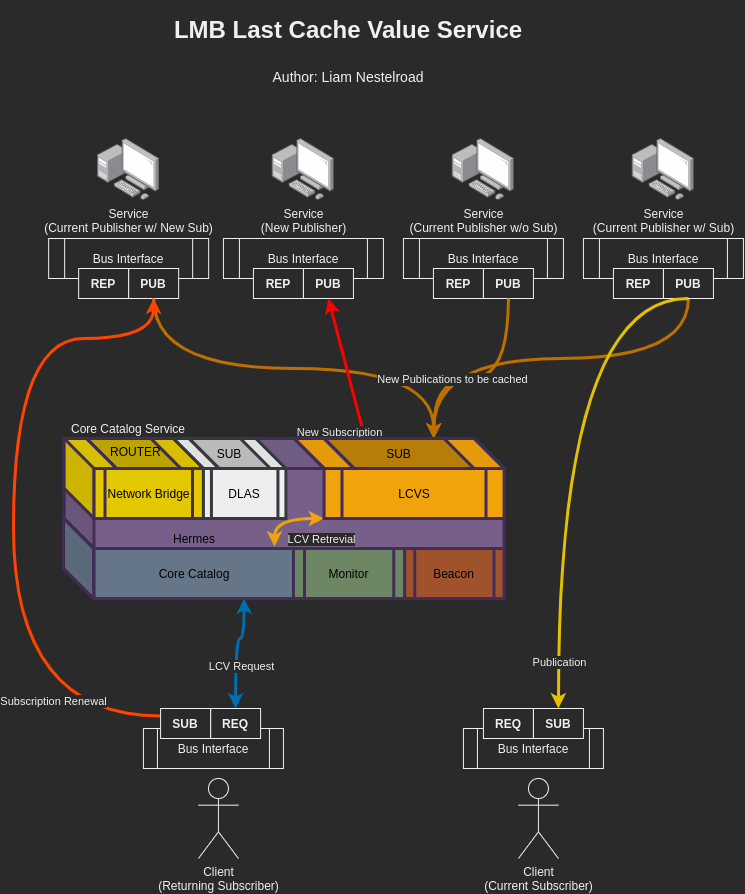

The diagram above was exported from draw.io. Its source (the exported page's mxGraphModel, read from the mxfile embedded in the PNG):
<mxGraphModel dx="1422" dy="853" grid="1" gridSize="10" guides="1" tooltips="1" connect="1" arrows="1" fold="1" page="1" pageScale="1" pageWidth="850" pageHeight="1100" math="0" shadow="0">
  <root>
    <mxCell id="iLr_bZD254ZLCZr4NO_c-0" />
    <mxCell id="iLr_bZD254ZLCZr4NO_c-1" parent="iLr_bZD254ZLCZr4NO_c-0" />
    <mxCell id="tLzKDMvZLDklbit3aauu-0" value="" style="shape=cube;whiteSpace=wrap;html=1;boundedLbl=1;backgroundOutline=1;darkOpacity=0.05;darkOpacity2=0.1;strokeWidth=3;fillColor=#647687;size=30;fontColor=#ffffff;strokeColor=#432D57;" parent="iLr_bZD254ZLCZr4NO_c-1" vertex="1">
      <mxGeometry x="140" y="520" width="120" height="80" as="geometry" />
    </mxCell>
    <mxCell id="llHvsoAJ1pYy1QYhORVQ-19" style="edgeStyle=orthogonalEdgeStyle;curved=1;orthogonalLoop=1;jettySize=auto;html=1;exitX=0.5;exitY=1;exitDx=0;exitDy=0;strokeWidth=3;fillColor=#f0a30a;strokeColor=#BD7000;entryX=0.75;entryY=0;entryDx=0;entryDy=0;" parent="iLr_bZD254ZLCZr4NO_c-1" source="llHvsoAJ1pYy1QYhORVQ-14" target="MnnTwCa1GKMkpDfNNJ2i-2" edge="1">
      <mxGeometry relative="1" as="geometry">
        <mxPoint x="489.93" y="390" as="targetPoint" />
        <Array as="points">
          <mxPoint x="764.93" y="360" />
          <mxPoint x="509.93" y="360" />
        </Array>
      </mxGeometry>
    </mxCell>
    <mxCell id="MojCPEniRW2mU4X-VaxL-19" style="edgeStyle=orthogonalEdgeStyle;curved=1;orthogonalLoop=1;jettySize=auto;html=1;exitX=0.75;exitY=1;exitDx=0;exitDy=0;startArrow=classic;startFill=1;strokeWidth=3;fillColor=#1ba1e2;strokeColor=#006EAF;entryX=0.5;entryY=0;entryDx=0;entryDy=0;" parent="iLr_bZD254ZLCZr4NO_c-1" source="VGkiCBnNXZVi7PexE6Fg-26" target="MojCPEniRW2mU4X-VaxL-8" edge="1">
      <mxGeometry relative="1" as="geometry">
        <Array as="points">
          <mxPoint x="321" y="640" />
          <mxPoint x="312" y="640" />
        </Array>
      </mxGeometry>
    </mxCell>
    <mxCell id="MojCPEniRW2mU4X-VaxL-20" value="LCV Request" style="edgeLabel;html=1;align=center;verticalAlign=middle;resizable=0;points=[];" parent="MojCPEniRW2mU4X-VaxL-19" vertex="1" connectable="0">
      <mxGeometry x="-0.0653" relative="1" as="geometry">
        <mxPoint x="5.3100000000000005" y="21.040000000000003" as="offset" />
      </mxGeometry>
    </mxCell>
    <mxCell id="MnnTwCa1GKMkpDfNNJ2i-0" value="&lt;h1&gt;LMB Last Cache Value Service&lt;/h1&gt;&lt;h1&gt;&lt;span style=&quot;font-weight: normal&quot;&gt;&lt;font style=&quot;font-size: 14px ; line-height: 100%&quot;&gt;Author: Liam Nestelroad&lt;/font&gt;&lt;/span&gt;&lt;/h1&gt;" style="text;html=1;strokeColor=none;fillColor=none;spacing=5;spacingTop=-20;whiteSpace=wrap;overflow=hidden;rounded=0;align=center;" parent="iLr_bZD254ZLCZr4NO_c-1" vertex="1">
      <mxGeometry x="235" y="11.75" width="380" height="90" as="geometry" />
    </mxCell>
    <mxCell id="MnnTwCa1GKMkpDfNNJ2i-1" value="" style="group" parent="iLr_bZD254ZLCZr4NO_c-1" vertex="1" connectable="0">
      <mxGeometry x="299.93" y="140" width="160" height="160" as="geometry" />
    </mxCell>
    <mxCell id="VGkiCBnNXZVi7PexE6Fg-7" value="Service&lt;br&gt;(New Publisher)" style="points=[];aspect=fixed;html=1;align=center;shadow=0;dashed=0;image;image=img/lib/allied_telesis/computer_and_terminals/Personal_Computer_with_Server.svg;" parent="MnnTwCa1GKMkpDfNNJ2i-1" vertex="1">
      <mxGeometry x="48.799999999999955" width="62.400000000000006" height="62.400000000000006" as="geometry" />
    </mxCell>
    <mxCell id="VGkiCBnNXZVi7PexE6Fg-8" value="Bus Interface" style="shape=process;whiteSpace=wrap;html=1;backgroundOutline=1;" parent="MnnTwCa1GKMkpDfNNJ2i-1" vertex="1">
      <mxGeometry y="100" width="160" height="40" as="geometry" />
    </mxCell>
    <mxCell id="VGkiCBnNXZVi7PexE6Fg-10" value="&lt;b&gt;REP&lt;/b&gt;" style="rounded=0;whiteSpace=wrap;html=1;" parent="MnnTwCa1GKMkpDfNNJ2i-1" vertex="1">
      <mxGeometry x="30" y="130" width="50" height="30" as="geometry" />
    </mxCell>
    <mxCell id="VGkiCBnNXZVi7PexE6Fg-12" value="&lt;b&gt;PUB&lt;/b&gt;" style="rounded=0;whiteSpace=wrap;html=1;" parent="MnnTwCa1GKMkpDfNNJ2i-1" vertex="1">
      <mxGeometry x="80" y="130" width="50" height="30" as="geometry" />
    </mxCell>
    <mxCell id="llHvsoAJ1pYy1QYhORVQ-0" value="" style="group" parent="iLr_bZD254ZLCZr4NO_c-1" vertex="1" connectable="0">
      <mxGeometry x="125.16" y="140" width="160" height="160" as="geometry" />
    </mxCell>
    <mxCell id="llHvsoAJ1pYy1QYhORVQ-1" value="Service&lt;br&gt;(Current Publisher w/ New Sub)" style="points=[];aspect=fixed;html=1;align=center;shadow=0;dashed=0;image;image=img/lib/allied_telesis/computer_and_terminals/Personal_Computer_with_Server.svg;" parent="llHvsoAJ1pYy1QYhORVQ-0" vertex="1">
      <mxGeometry x="48.799999999999955" width="62.400000000000006" height="62.400000000000006" as="geometry" />
    </mxCell>
    <mxCell id="llHvsoAJ1pYy1QYhORVQ-2" value="Bus Interface" style="shape=process;whiteSpace=wrap;html=1;backgroundOutline=1;" parent="llHvsoAJ1pYy1QYhORVQ-0" vertex="1">
      <mxGeometry y="100" width="160" height="40" as="geometry" />
    </mxCell>
    <mxCell id="llHvsoAJ1pYy1QYhORVQ-3" value="&lt;b&gt;REP&lt;/b&gt;" style="rounded=0;whiteSpace=wrap;html=1;" parent="llHvsoAJ1pYy1QYhORVQ-0" vertex="1">
      <mxGeometry x="30" y="130" width="50" height="30" as="geometry" />
    </mxCell>
    <mxCell id="llHvsoAJ1pYy1QYhORVQ-4" value="&lt;b&gt;PUB&lt;/b&gt;" style="rounded=0;whiteSpace=wrap;html=1;" parent="llHvsoAJ1pYy1QYhORVQ-0" vertex="1">
      <mxGeometry x="80" y="130" width="50" height="30" as="geometry" />
    </mxCell>
    <mxCell id="llHvsoAJ1pYy1QYhORVQ-5" value="" style="group" parent="iLr_bZD254ZLCZr4NO_c-1" vertex="1" connectable="0">
      <mxGeometry x="479.93" y="140" width="160" height="160" as="geometry" />
    </mxCell>
    <mxCell id="llHvsoAJ1pYy1QYhORVQ-6" value="Service&lt;br&gt;(Current Publisher w/o Sub)" style="points=[];aspect=fixed;html=1;align=center;shadow=0;dashed=0;image;image=img/lib/allied_telesis/computer_and_terminals/Personal_Computer_with_Server.svg;" parent="llHvsoAJ1pYy1QYhORVQ-5" vertex="1">
      <mxGeometry x="48.799999999999955" width="62.400000000000006" height="62.400000000000006" as="geometry" />
    </mxCell>
    <mxCell id="llHvsoAJ1pYy1QYhORVQ-7" value="Bus Interface" style="shape=process;whiteSpace=wrap;html=1;backgroundOutline=1;" parent="llHvsoAJ1pYy1QYhORVQ-5" vertex="1">
      <mxGeometry y="100" width="160" height="40" as="geometry" />
    </mxCell>
    <mxCell id="llHvsoAJ1pYy1QYhORVQ-8" value="&lt;b&gt;REP&lt;/b&gt;" style="rounded=0;whiteSpace=wrap;html=1;" parent="llHvsoAJ1pYy1QYhORVQ-5" vertex="1">
      <mxGeometry x="30" y="130" width="50" height="30" as="geometry" />
    </mxCell>
    <mxCell id="llHvsoAJ1pYy1QYhORVQ-9" value="&lt;b&gt;PUB&lt;/b&gt;" style="rounded=0;whiteSpace=wrap;html=1;" parent="llHvsoAJ1pYy1QYhORVQ-5" vertex="1">
      <mxGeometry x="80" y="130" width="50" height="30" as="geometry" />
    </mxCell>
    <mxCell id="llHvsoAJ1pYy1QYhORVQ-10" value="" style="group" parent="iLr_bZD254ZLCZr4NO_c-1" vertex="1" connectable="0">
      <mxGeometry x="659.93" y="140" width="160" height="160" as="geometry" />
    </mxCell>
    <mxCell id="llHvsoAJ1pYy1QYhORVQ-11" value="Service&lt;br&gt;(Current Publisher w/ Sub)" style="points=[];aspect=fixed;html=1;align=center;shadow=0;dashed=0;image;image=img/lib/allied_telesis/computer_and_terminals/Personal_Computer_with_Server.svg;" parent="llHvsoAJ1pYy1QYhORVQ-10" vertex="1">
      <mxGeometry x="48.799999999999955" width="62.400000000000006" height="62.400000000000006" as="geometry" />
    </mxCell>
    <mxCell id="llHvsoAJ1pYy1QYhORVQ-12" value="Bus Interface" style="shape=process;whiteSpace=wrap;html=1;backgroundOutline=1;" parent="llHvsoAJ1pYy1QYhORVQ-10" vertex="1">
      <mxGeometry y="100" width="160" height="40" as="geometry" />
    </mxCell>
    <mxCell id="llHvsoAJ1pYy1QYhORVQ-13" value="&lt;b&gt;REP&lt;/b&gt;" style="rounded=0;whiteSpace=wrap;html=1;" parent="llHvsoAJ1pYy1QYhORVQ-10" vertex="1">
      <mxGeometry x="30" y="130" width="50" height="30" as="geometry" />
    </mxCell>
    <mxCell id="llHvsoAJ1pYy1QYhORVQ-14" value="&lt;b&gt;PUB&lt;/b&gt;" style="rounded=0;whiteSpace=wrap;html=1;" parent="llHvsoAJ1pYy1QYhORVQ-10" vertex="1">
      <mxGeometry x="80" y="130" width="50" height="30" as="geometry" />
    </mxCell>
    <mxCell id="llHvsoAJ1pYy1QYhORVQ-15" style="edgeStyle=orthogonalEdgeStyle;orthogonalLoop=1;jettySize=auto;html=1;exitX=0.5;exitY=1;exitDx=0;exitDy=0;entryX=0.75;entryY=0;entryDx=0;entryDy=0;strokeWidth=3;curved=1;fillColor=#f0a30a;strokeColor=#BD7000;" parent="iLr_bZD254ZLCZr4NO_c-1" source="llHvsoAJ1pYy1QYhORVQ-4" target="MnnTwCa1GKMkpDfNNJ2i-2" edge="1">
      <mxGeometry relative="1" as="geometry" />
    </mxCell>
    <mxCell id="llHvsoAJ1pYy1QYhORVQ-18" style="edgeStyle=orthogonalEdgeStyle;curved=1;orthogonalLoop=1;jettySize=auto;html=1;exitX=0.5;exitY=1;exitDx=0;exitDy=0;entryX=0.75;entryY=0;entryDx=0;entryDy=0;strokeWidth=3;fillColor=#f0a30a;strokeColor=#BD7000;" parent="iLr_bZD254ZLCZr4NO_c-1" source="llHvsoAJ1pYy1QYhORVQ-9" target="MnnTwCa1GKMkpDfNNJ2i-2" edge="1">
      <mxGeometry relative="1" as="geometry">
        <Array as="points">
          <mxPoint x="584.93" y="380" />
          <mxPoint x="509.93" y="380" />
        </Array>
      </mxGeometry>
    </mxCell>
    <mxCell id="MojCPEniRW2mU4X-VaxL-14" value="New Publications to be cached" style="edgeLabel;html=1;align=center;verticalAlign=middle;resizable=0;points=[];" parent="llHvsoAJ1pYy1QYhORVQ-18" vertex="1" connectable="0">
      <mxGeometry x="0.7125" y="8" relative="1" as="geometry">
        <mxPoint x="10.450000000000003" y="-29.3" as="offset" />
      </mxGeometry>
    </mxCell>
    <mxCell id="MojCPEniRW2mU4X-VaxL-4" value="" style="group" parent="iLr_bZD254ZLCZr4NO_c-1" vertex="1" connectable="0">
      <mxGeometry x="539.93" y="710" width="140" height="150" as="geometry" />
    </mxCell>
    <mxCell id="MojCPEniRW2mU4X-VaxL-0" value="Client&lt;br&gt;(Current Subscriber)" style="shape=umlActor;verticalLabelPosition=bottom;verticalAlign=top;html=1;outlineConnect=0;" parent="MojCPEniRW2mU4X-VaxL-4" vertex="1">
      <mxGeometry x="55" y="70" width="40" height="80" as="geometry" />
    </mxCell>
    <mxCell id="MojCPEniRW2mU4X-VaxL-1" value="Bus Interface" style="shape=process;whiteSpace=wrap;html=1;backgroundOutline=1;" parent="MojCPEniRW2mU4X-VaxL-4" vertex="1">
      <mxGeometry y="20" width="140" height="40" as="geometry" />
    </mxCell>
    <mxCell id="MojCPEniRW2mU4X-VaxL-2" value="&lt;b&gt;REQ&lt;/b&gt;" style="rounded=0;whiteSpace=wrap;html=1;" parent="MojCPEniRW2mU4X-VaxL-4" vertex="1">
      <mxGeometry x="20" width="50" height="30" as="geometry" />
    </mxCell>
    <mxCell id="MojCPEniRW2mU4X-VaxL-3" value="&lt;b&gt;SUB&lt;/b&gt;" style="rounded=0;whiteSpace=wrap;html=1;" parent="MojCPEniRW2mU4X-VaxL-4" vertex="1">
      <mxGeometry x="70" width="50" height="30" as="geometry" />
    </mxCell>
    <mxCell id="MojCPEniRW2mU4X-VaxL-10" style="edgeStyle=orthogonalEdgeStyle;curved=1;orthogonalLoop=1;jettySize=auto;html=1;exitX=0.5;exitY=1;exitDx=0;exitDy=0;entryX=0.5;entryY=0;entryDx=0;entryDy=0;strokeWidth=3;fillColor=#e3c800;strokeColor=#E3C000;" parent="iLr_bZD254ZLCZr4NO_c-1" source="llHvsoAJ1pYy1QYhORVQ-14" target="MojCPEniRW2mU4X-VaxL-3" edge="1">
      <mxGeometry relative="1" as="geometry">
        <Array as="points">
          <mxPoint x="634.93" y="300" />
        </Array>
      </mxGeometry>
    </mxCell>
    <mxCell id="mkgeHKzejqVzJUsCWHZ7-0" value="Publication" style="edgeLabel;html=1;align=center;verticalAlign=middle;resizable=0;points=[];" parent="MojCPEniRW2mU4X-VaxL-10" vertex="1" connectable="0">
      <mxGeometry x="0.8296" y="1" relative="1" as="geometry">
        <mxPoint as="offset" />
      </mxGeometry>
    </mxCell>
    <mxCell id="MojCPEniRW2mU4X-VaxL-21" style="edgeStyle=orthogonalEdgeStyle;curved=1;orthogonalLoop=1;jettySize=auto;html=1;exitX=0.5;exitY=1;exitDx=0;exitDy=0;entryX=0;entryY=0.25;entryDx=0;entryDy=0;startArrow=classic;startFill=1;strokeWidth=3;fillColor=#fa6800;endArrow=none;endFill=0;strokeColor=#FF4400;" parent="iLr_bZD254ZLCZr4NO_c-1" source="llHvsoAJ1pYy1QYhORVQ-4" target="MojCPEniRW2mU4X-VaxL-9" edge="1">
      <mxGeometry relative="1" as="geometry">
        <Array as="points">
          <mxPoint x="230" y="340" />
          <mxPoint x="90" y="340" />
          <mxPoint x="90" y="718" />
        </Array>
      </mxGeometry>
    </mxCell>
    <mxCell id="MojCPEniRW2mU4X-VaxL-24" value="" style="group" parent="iLr_bZD254ZLCZr4NO_c-1" vertex="1" connectable="0">
      <mxGeometry x="219.93" y="710" width="140.00000000000003" height="150" as="geometry" />
    </mxCell>
    <mxCell id="MojCPEniRW2mU4X-VaxL-6" value="Client&lt;br&gt;(Returning Subscriber)" style="shape=umlActor;verticalLabelPosition=bottom;verticalAlign=top;html=1;outlineConnect=0;" parent="MojCPEniRW2mU4X-VaxL-24" vertex="1">
      <mxGeometry x="55.00000000000003" y="70" width="40" height="80" as="geometry" />
    </mxCell>
    <mxCell id="MojCPEniRW2mU4X-VaxL-7" value="Bus Interface" style="shape=process;whiteSpace=wrap;html=1;backgroundOutline=1;" parent="MojCPEniRW2mU4X-VaxL-24" vertex="1">
      <mxGeometry y="20" width="140" height="40" as="geometry" />
    </mxCell>
    <mxCell id="MojCPEniRW2mU4X-VaxL-8" value="&lt;b&gt;REQ&lt;/b&gt;" style="rounded=0;whiteSpace=wrap;html=1;" parent="MojCPEniRW2mU4X-VaxL-24" vertex="1">
      <mxGeometry x="67.16999999999999" width="50" height="30" as="geometry" />
    </mxCell>
    <mxCell id="MojCPEniRW2mU4X-VaxL-9" value="&lt;b&gt;SUB&lt;/b&gt;" style="rounded=0;whiteSpace=wrap;html=1;" parent="MojCPEniRW2mU4X-VaxL-24" vertex="1">
      <mxGeometry x="17.170000000000044" width="50" height="30" as="geometry" />
    </mxCell>
    <mxCell id="MojCPEniRW2mU4X-VaxL-28" style="orthogonalLoop=1;jettySize=auto;html=1;exitX=0.5;exitY=1;exitDx=0;exitDy=0;entryX=0.276;entryY=0.067;entryDx=0;entryDy=0;entryPerimeter=0;startArrow=classic;startFill=1;strokeWidth=3;fillColor=#e51400;endArrow=none;endFill=0;strokeColor=#FC0000;" parent="iLr_bZD254ZLCZr4NO_c-1" source="VGkiCBnNXZVi7PexE6Fg-12" target="TutJ87d7RM0PC7ipNYC_-0" edge="1">
      <mxGeometry relative="1" as="geometry" />
    </mxCell>
    <mxCell id="MojCPEniRW2mU4X-VaxL-30" value="New Subscription" style="edgeLabel;html=1;align=center;verticalAlign=middle;resizable=0;points=[];" parent="MojCPEniRW2mU4X-VaxL-28" vertex="1" connectable="0">
      <mxGeometry x="0.2162" y="2" relative="1" as="geometry">
        <mxPoint x="-14.07" y="48.099999999999994" as="offset" />
      </mxGeometry>
    </mxCell>
    <mxCell id="MojCPEniRW2mU4X-VaxL-29" value="Subscription Renewal" style="edgeLabel;html=1;align=center;verticalAlign=middle;resizable=0;points=[];" parent="iLr_bZD254ZLCZr4NO_c-1" vertex="1" connectable="0">
      <mxGeometry x="129.2299887500016" y="702.5" as="geometry" />
    </mxCell>
    <mxCell id="VGkiCBnNXZVi7PexE6Fg-42" value="Core Catalog Service" style="text;html=1;strokeColor=none;fillColor=none;align=center;verticalAlign=middle;whiteSpace=wrap;rounded=0;" parent="iLr_bZD254ZLCZr4NO_c-1" vertex="1">
      <mxGeometry x="139.93" y="420" width="130" height="20" as="geometry" />
    </mxCell>
    <mxCell id="MojCPEniRW2mU4X-VaxL-23" value="" style="group" parent="iLr_bZD254ZLCZr4NO_c-1" vertex="1" connectable="0">
      <mxGeometry x="139.92999999999995" y="440" width="440.66" height="161.60000000000002" as="geometry" />
    </mxCell>
    <mxCell id="VGkiCBnNXZVi7PexE6Fg-2" value="" style="shape=cube;whiteSpace=wrap;html=1;boundedLbl=1;backgroundOutline=1;darkOpacity=0.05;darkOpacity2=0.1;size=30;fillColor=#76608a;strokeColor=#432D57;fontColor=#ffffff;strokeWidth=3;" parent="MojCPEniRW2mU4X-VaxL-23" vertex="1">
      <mxGeometry x="0.66" width="440" height="110" as="geometry" />
    </mxCell>
    <mxCell id="hdJ1S5EUyDra60ROFbEQ-1" style="edgeStyle=orthogonalEdgeStyle;curved=1;orthogonalLoop=1;jettySize=auto;html=1;exitX=0;exitY=1;exitDx=0;exitDy=0;entryX=0.902;entryY=-0.04;entryDx=0;entryDy=0;startArrow=classic;startFill=1;endArrow=classic;endFill=1;strokeWidth=3;strokeColor=#F0A30A;entryPerimeter=0;" parent="MojCPEniRW2mU4X-VaxL-23" source="VGkiCBnNXZVi7PexE6Fg-4" target="VGkiCBnNXZVi7PexE6Fg-26" edge="1">
      <mxGeometry relative="1" as="geometry">
        <Array as="points">
          <mxPoint x="211" y="80" />
        </Array>
      </mxGeometry>
    </mxCell>
    <mxCell id="RydMSkVk9do4o-0GcX8C-8" value="LCV Retrevial" style="edgeLabel;html=1;align=center;verticalAlign=middle;resizable=0;points=[];" parent="hdJ1S5EUyDra60ROFbEQ-1" vertex="1" connectable="0">
      <mxGeometry x="0.5823" y="7" relative="1" as="geometry">
        <mxPoint x="39.76" y="8.589999999999998" as="offset" />
      </mxGeometry>
    </mxCell>
    <mxCell id="VGkiCBnNXZVi7PexE6Fg-4" value="&lt;span&gt;&lt;font color=&quot;#000000&quot;&gt;LCVS&lt;/font&gt;&lt;/span&gt;" style="shape=process;whiteSpace=wrap;html=1;backgroundOutline=1;strokeWidth=3;fillColor=#f0a30a;fontColor=#ffffff;strokeColor=#432D57;" parent="MojCPEniRW2mU4X-VaxL-23" vertex="1">
      <mxGeometry x="260.66" y="30" width="180" height="50" as="geometry" />
    </mxCell>
    <mxCell id="VGkiCBnNXZVi7PexE6Fg-24" value="" style="shape=cube;whiteSpace=wrap;html=1;boundedLbl=1;backgroundOutline=1;darkOpacity=0.05;darkOpacity2=0.1;size=30;strokeWidth=3;fillColor=#e3c800;fontColor=#ffffff;strokeColor=#432D57;" parent="MojCPEniRW2mU4X-VaxL-23" vertex="1">
      <mxGeometry x="0.66" width="139.34" height="80" as="geometry" />
    </mxCell>
    <mxCell id="VGkiCBnNXZVi7PexE6Fg-26" value="&lt;font color=&quot;#000000&quot;&gt;Core Catalog&lt;/font&gt;" style="rounded=0;whiteSpace=wrap;html=1;strokeWidth=3;fillColor=#647687;fontColor=#ffffff;strokeColor=#432D57;" parent="MojCPEniRW2mU4X-VaxL-23" vertex="1">
      <mxGeometry x="30.66" y="110" width="200" height="50" as="geometry" />
    </mxCell>
    <mxCell id="VGkiCBnNXZVi7PexE6Fg-27" value="" style="shape=cube;whiteSpace=wrap;html=1;boundedLbl=1;backgroundOutline=1;darkOpacity=0.05;darkOpacity2=0.1;strokeWidth=3;size=80;fillColor=#f0a30a;fontColor=#ffffff;strokeColor=#432D57;" parent="MojCPEniRW2mU4X-VaxL-23" vertex="1">
      <mxGeometry x="230.66000000000003" width="210" height="30" as="geometry" />
    </mxCell>
    <mxCell id="MnnTwCa1GKMkpDfNNJ2i-2" value="&lt;font color=&quot;#000000&quot;&gt;SUB&lt;/font&gt;" style="text;html=1;fillColor=none;align=center;verticalAlign=middle;whiteSpace=wrap;rounded=0;" parent="MojCPEniRW2mU4X-VaxL-23" vertex="1">
      <mxGeometry x="257.83000000000004" width="150" height="30" as="geometry" />
    </mxCell>
    <mxCell id="VGkiCBnNXZVi7PexE6Fg-25" value="&lt;span style=&quot;color: rgb(0 , 0 , 0)&quot;&gt;Network Bridge&lt;/span&gt;" style="shape=process;whiteSpace=wrap;html=1;backgroundOutline=1;strokeWidth=3;fillColor=#e3c800;fontColor=#ffffff;strokeColor=#432D57;" parent="MojCPEniRW2mU4X-VaxL-23" vertex="1">
      <mxGeometry x="30.66" y="30" width="109.34" height="50" as="geometry" />
    </mxCell>
    <mxCell id="RydMSkVk9do4o-0GcX8C-1" value="&lt;font color=&quot;#000000&quot;&gt;DLAS&lt;/font&gt;" style="shape=process;whiteSpace=wrap;html=1;backgroundOutline=1;strokeWidth=3;fillColor=#eeeeee;strokeColor=#36393d;" parent="MojCPEniRW2mU4X-VaxL-23" vertex="1">
      <mxGeometry x="140" y="30" width="82.5" height="50" as="geometry" />
    </mxCell>
    <mxCell id="RydMSkVk9do4o-0GcX8C-2" value="" style="shape=cube;whiteSpace=wrap;html=1;boundedLbl=1;backgroundOutline=1;darkOpacity=0.05;darkOpacity2=0.1;strokeWidth=3;size=80;strokeColor=#36393d;fillColor=#eeeeee;" parent="MojCPEniRW2mU4X-VaxL-23" vertex="1">
      <mxGeometry x="110" width="112.5" height="30" as="geometry" />
    </mxCell>
    <mxCell id="RydMSkVk9do4o-0GcX8C-3" value="" style="shape=cube;whiteSpace=wrap;html=1;boundedLbl=1;backgroundOutline=1;darkOpacity=0.05;darkOpacity2=0.1;strokeWidth=3;size=80;strokeColor=#36393d;fillColor=#C4C4C4;" parent="MojCPEniRW2mU4X-VaxL-23" vertex="1">
      <mxGeometry x="125.63" width="81.25" height="30" as="geometry" />
    </mxCell>
    <mxCell id="RydMSkVk9do4o-0GcX8C-4" value="&lt;font color=&quot;#000000&quot;&gt;SUB&lt;/font&gt;" style="text;html=1;strokeColor=none;fillColor=none;align=center;verticalAlign=middle;whiteSpace=wrap;rounded=0;" parent="MojCPEniRW2mU4X-VaxL-23" vertex="1">
      <mxGeometry x="146.26" y="5.000000000000001" width="40" height="20.000000000000004" as="geometry" />
    </mxCell>
    <mxCell id="beCBkbU0w-fp0c2UzhnW-0" value="&lt;font color=&quot;#000000&quot;&gt;Monitor&lt;/font&gt;" style="shape=process;whiteSpace=wrap;html=1;backgroundOutline=1;strokeWidth=3;fillColor=#6d8764;fontColor=#ffffff;strokeColor=#432D57;" parent="MojCPEniRW2mU4X-VaxL-23" vertex="1">
      <mxGeometry x="230" y="110" width="111.28" height="50" as="geometry" />
    </mxCell>
    <mxCell id="beCBkbU0w-fp0c2UzhnW-1" value="&lt;font color=&quot;#000000&quot;&gt;Beacon&lt;/font&gt;" style="shape=process;whiteSpace=wrap;html=1;backgroundOutline=1;strokeWidth=3;fillColor=#a0522d;fontColor=#ffffff;strokeColor=#432D57;" parent="MojCPEniRW2mU4X-VaxL-23" vertex="1">
      <mxGeometry x="341.28" y="110" width="99.38" height="50" as="geometry" />
    </mxCell>
    <mxCell id="QlsJOSgjQxKl6oqETDll-0" value="" style="shape=cube;whiteSpace=wrap;html=1;boundedLbl=1;backgroundOutline=1;darkOpacity=0.05;darkOpacity2=0.1;strokeWidth=3;size=80;fontColor=#ffffff;strokeColor=#432D57;fillColor=#C4AD00;" parent="MojCPEniRW2mU4X-VaxL-23" vertex="1">
      <mxGeometry x="23.139999999999986" width="94.37" height="30" as="geometry" />
    </mxCell>
    <mxCell id="QlsJOSgjQxKl6oqETDll-1" value="&lt;div style=&quot;text-align: center&quot;&gt;&lt;span&gt;&lt;font color=&quot;#000000&quot; face=&quot;helvetica&quot;&gt;ROUTER&lt;/font&gt;&lt;/span&gt;&lt;/div&gt;" style="text;whiteSpace=wrap;html=1;" parent="MojCPEniRW2mU4X-VaxL-23" vertex="1">
      <mxGeometry x="45.320000000000064" width="50" height="30" as="geometry" />
    </mxCell>
    <mxCell id="TutJ87d7RM0PC7ipNYC_-0" value="" style="shape=cube;whiteSpace=wrap;html=1;boundedLbl=1;backgroundOutline=1;darkOpacity=0.05;darkOpacity2=0.1;strokeWidth=3;size=80;fontColor=#ffffff;fillColor=#C28408;strokeColor=#432D57;" parent="MojCPEniRW2mU4X-VaxL-23" vertex="1">
      <mxGeometry x="260.69" width="149.93" height="30" as="geometry" />
    </mxCell>
    <mxCell id="TutJ87d7RM0PC7ipNYC_-1" value="&lt;font color=&quot;#000000&quot;&gt;SUB&lt;/font&gt;" style="text;html=1;strokeColor=none;fillColor=none;align=center;verticalAlign=middle;whiteSpace=wrap;rounded=0;" parent="MojCPEniRW2mU4X-VaxL-23" vertex="1">
      <mxGeometry x="321" y="5" width="29.31" height="20" as="geometry" />
    </mxCell>
    <mxCell id="52ZFJN4_bnLn0Vpk6x9s-0" value="&lt;font color=&quot;#000000&quot;&gt;Hermes&lt;/font&gt;" style="text;html=1;strokeColor=none;fillColor=none;align=center;verticalAlign=middle;whiteSpace=wrap;rounded=0;" parent="MojCPEniRW2mU4X-VaxL-23" vertex="1">
      <mxGeometry x="66.86000000000001" y="90" width="127.6" height="20" as="geometry" />
    </mxCell>
  </root>
</mxGraphModel>